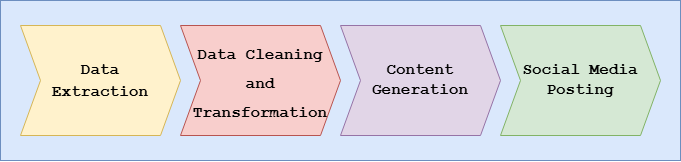

The diagram above was exported from draw.io. Its source (the exported page's mxGraphModel, read from the mxfile embedded in the PNG):
<mxGraphModel dx="1500" dy="807" grid="1" gridSize="10" guides="1" tooltips="1" connect="1" arrows="1" fold="1" page="1" pageScale="1" pageWidth="1100" pageHeight="850" math="0" shadow="0">
  <root>
    <mxCell id="0" />
    <mxCell id="1" parent="0" />
    <mxCell id="yCWG2WoXC2Fb63DRuCyY-14" value="" style="rounded=0;whiteSpace=wrap;html=1;fillColor=#dae8fc;strokeColor=#6c8ebf;" vertex="1" parent="1">
      <mxGeometry x="210" y="40" width="680" height="160" as="geometry" />
    </mxCell>
    <mxCell id="yCWG2WoXC2Fb63DRuCyY-15" value="&lt;h1 style=&quot;font-size: 16px;&quot;&gt;&lt;font face=&quot;Courier New&quot; style=&quot;font-size: 16px;&quot;&gt;&lt;b style=&quot;&quot;&gt;Data&lt;br&gt;&lt;/b&gt;&lt;b style=&quot;&quot;&gt;Extraction&lt;/b&gt;&lt;/font&gt;&lt;/h1&gt;" style="shape=step;perimeter=stepPerimeter;whiteSpace=wrap;html=1;fixedSize=1;fillColor=#fff2cc;strokeColor=#d6b656;" vertex="1" parent="1">
      <mxGeometry x="230" y="65" width="160" height="110" as="geometry" />
    </mxCell>
    <mxCell id="yCWG2WoXC2Fb63DRuCyY-20" value="&lt;h1&gt;&lt;b style=&quot;font-size: 16px;&quot;&gt;&lt;font face=&quot;Courier New&quot; style=&quot;font-size: 16px;&quot;&gt;Data&amp;nbsp;Cleaning and T&lt;span style=&quot;background-color: initial;&quot;&gt;ransformation&lt;/span&gt;&lt;/font&gt;&lt;/b&gt;&lt;/h1&gt;" style="shape=step;perimeter=stepPerimeter;whiteSpace=wrap;html=1;fixedSize=1;fillColor=#f8cecc;strokeColor=#b85450;" vertex="1" parent="1">
      <mxGeometry x="390" y="65" width="160" height="110" as="geometry" />
    </mxCell>
    <mxCell id="yCWG2WoXC2Fb63DRuCyY-21" value="&lt;h3&gt;&lt;b style=&quot;&quot;&gt;&lt;font style=&quot;font-size: 16px;&quot; face=&quot;Courier New&quot;&gt;Content Generation&lt;/font&gt;&lt;/b&gt;&lt;/h3&gt;" style="shape=step;perimeter=stepPerimeter;whiteSpace=wrap;html=1;fixedSize=1;fillColor=#e1d5e7;strokeColor=#9673a6;" vertex="1" parent="1">
      <mxGeometry x="550" y="65" width="160" height="110" as="geometry" />
    </mxCell>
    <mxCell id="yCWG2WoXC2Fb63DRuCyY-22" value="&lt;h3&gt;&lt;b style=&quot;&quot;&gt;&lt;font style=&quot;font-size: 16px;&quot; face=&quot;Courier New&quot;&gt;Social Media Posting&lt;/font&gt;&lt;/b&gt;&lt;/h3&gt;" style="shape=step;perimeter=stepPerimeter;whiteSpace=wrap;html=1;fixedSize=1;fillColor=#d5e8d4;strokeColor=#82b366;" vertex="1" parent="1">
      <mxGeometry x="710" y="65" width="160" height="110" as="geometry" />
    </mxCell>
  </root>
</mxGraphModel>